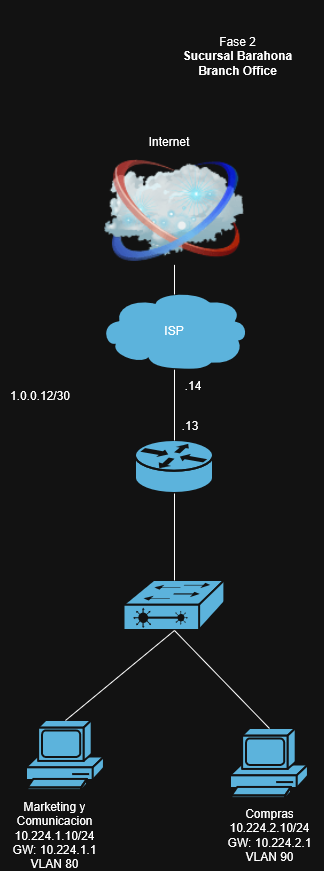

The diagram above was exported from draw.io. Its source (the exported page's mxGraphModel, read from the mxfile embedded in the PNG):
<mxGraphModel dx="1774" dy="1070" grid="1" gridSize="10" guides="1" tooltips="1" connect="1" arrows="1" fold="1" page="1" pageScale="1" pageWidth="827" pageHeight="1169" math="0" shadow="0">
  <root>
    <mxCell id="0" />
    <mxCell id="1" parent="0" />
    <mxCell id="tdBLcmXKPOhkgOcxsTdq-1" parent="1" style="text;html=1;whiteSpace=wrap;strokeColor=none;fillColor=none;align=center;verticalAlign=middle;rounded=0;rotation=0;" value="&lt;div&gt;Fase 2&lt;/div&gt;&lt;div&gt;&lt;b&gt;Sucursal Barahona&lt;/b&gt;&lt;/div&gt;&lt;div&gt;&lt;b&gt;Branch Office&lt;/b&gt;&lt;/div&gt;&lt;div&gt;&lt;br&gt;&lt;/div&gt;" vertex="1">
      <mxGeometry height="125.86" width="155" x="320" y="30" as="geometry" />
    </mxCell>
    <mxCell id="gaui8mb4YbcGgVfYoSp7-1" parent="1" style="strokeColor=#ffffff;sketch=0;html=1;pointerEvents=1;dashed=0;fillColor=#036897;strokeWidth=2;verticalLabelPosition=bottom;verticalAlign=top;align=center;outlineConnect=0;shape=mxgraph.cisco.storage.cloud;" value="&lt;div&gt;&lt;/div&gt;" vertex="1">
      <mxGeometry height="80" width="150" x="259" y="320" as="geometry" />
    </mxCell>
    <mxCell id="gaui8mb4YbcGgVfYoSp7-2" parent="1" style="image;html=1;image=img/lib/clip_art/networking/Cloud_128x128.png" value="" vertex="1">
      <mxGeometry height="107" width="140" x="264" y="187.36" as="geometry" />
    </mxCell>
    <mxCell id="gaui8mb4YbcGgVfYoSp7-3" edge="1" parent="1" source="gaui8mb4YbcGgVfYoSp7-1" style="endArrow=none;html=1;rounded=0;exitX=0.5;exitY=0.05;exitDx=0;exitDy=0;exitPerimeter=0;entryX=0.5;entryY=1;entryDx=0;entryDy=0;" target="gaui8mb4YbcGgVfYoSp7-2" value="">
      <mxGeometry height="50" relative="1" width="50" as="geometry">
        <mxPoint x="494" y="850.86" as="sourcePoint" />
        <mxPoint x="349" y="665.86" as="targetPoint" />
      </mxGeometry>
    </mxCell>
    <mxCell id="gaui8mb4YbcGgVfYoSp7-6" parent="1" style="text;html=1;whiteSpace=wrap;strokeColor=none;fillColor=none;align=center;verticalAlign=middle;rounded=0;" value="ISP" vertex="1">
      <mxGeometry height="30" width="60" x="304" y="345" as="geometry" />
    </mxCell>
    <mxCell id="gaui8mb4YbcGgVfYoSp7-7" parent="1" style="text;html=1;whiteSpace=wrap;strokeColor=none;fillColor=none;align=center;verticalAlign=middle;rounded=0;" value="Internet" vertex="1">
      <mxGeometry height="30" width="60" x="299" y="155.86" as="geometry" />
    </mxCell>
    <mxCell id="A79G6WKkIXD103EJdUhK-1" parent="1" style="strokeColor=#ffffff;sketch=0;html=1;pointerEvents=1;dashed=0;fillColor=#036897;strokeWidth=2;verticalLabelPosition=bottom;verticalAlign=top;align=center;outlineConnect=0;shape=mxgraph.cisco.routers.router;" value="" vertex="1">
      <mxGeometry height="53" width="78" x="295" y="470" as="geometry" />
    </mxCell>
    <mxCell id="A79G6WKkIXD103EJdUhK-3" parent="1" style="strokeColor=#ffffff;sketch=0;html=1;pointerEvents=1;dashed=0;fillColor=#036897;strokeWidth=2;verticalLabelPosition=bottom;verticalAlign=top;align=center;outlineConnect=0;shape=mxgraph.cisco.switches.layer_2_remote_switch;" value="" vertex="1">
      <mxGeometry height="50" width="101" x="283.5" y="610" as="geometry" />
    </mxCell>
    <mxCell id="A79G6WKkIXD103EJdUhK-4" parent="1" style="sketch=0;html=1;pointerEvents=1;dashed=0;fillColor=#036897;strokeColor=#ffffff;strokeWidth=2;verticalLabelPosition=bottom;verticalAlign=top;align=center;outlineConnect=0;shape=mxgraph.cisco.computers_and_peripherals.pc;" value="" vertex="1">
      <mxGeometry height="70" width="78" x="186" y="750" as="geometry" />
    </mxCell>
    <mxCell id="A79G6WKkIXD103EJdUhK-8" edge="1" parent="1" source="A79G6WKkIXD103EJdUhK-1" style="endArrow=none;html=1;rounded=0;exitX=0.5;exitY=0;exitDx=0;exitDy=0;exitPerimeter=0;entryX=0.5;entryY=0.99;entryDx=0;entryDy=0;entryPerimeter=0;" target="gaui8mb4YbcGgVfYoSp7-1" value="">
      <mxGeometry height="50" relative="1" width="50" as="geometry">
        <mxPoint x="350" y="480" as="sourcePoint" />
        <mxPoint x="350" y="450" as="targetPoint" />
      </mxGeometry>
    </mxCell>
    <mxCell id="A79G6WKkIXD103EJdUhK-9" parent="1" style="sketch=0;html=1;pointerEvents=1;dashed=0;fillColor=#036897;strokeColor=#ffffff;strokeWidth=2;verticalLabelPosition=bottom;verticalAlign=top;align=center;outlineConnect=0;shape=mxgraph.cisco.computers_and_peripherals.pc;" value="" vertex="1">
      <mxGeometry height="70" width="78" x="390" y="758" as="geometry" />
    </mxCell>
    <mxCell id="A79G6WKkIXD103EJdUhK-10" edge="1" parent="1" source="A79G6WKkIXD103EJdUhK-3" style="endArrow=none;html=1;rounded=0;exitX=0.5;exitY=0;exitDx=0;exitDy=0;exitPerimeter=0;entryX=0.5;entryY=1;entryDx=0;entryDy=0;entryPerimeter=0;" target="A79G6WKkIXD103EJdUhK-1" value="">
      <mxGeometry height="50" relative="1" width="50" as="geometry">
        <mxPoint x="492" y="571" as="sourcePoint" />
        <mxPoint x="490" y="500" as="targetPoint" />
      </mxGeometry>
    </mxCell>
    <mxCell id="A79G6WKkIXD103EJdUhK-11" edge="1" parent="1" source="A79G6WKkIXD103EJdUhK-4" style="endArrow=none;html=1;rounded=0;exitX=0.5;exitY=0;exitDx=0;exitDy=0;exitPerimeter=0;entryX=0.5;entryY=1;entryDx=0;entryDy=0;entryPerimeter=0;" target="A79G6WKkIXD103EJdUhK-3" value="">
      <mxGeometry height="50" relative="1" width="50" as="geometry">
        <mxPoint x="330" y="927" as="sourcePoint" />
        <mxPoint x="330" y="840" as="targetPoint" />
      </mxGeometry>
    </mxCell>
    <mxCell id="A79G6WKkIXD103EJdUhK-12" edge="1" parent="1" source="A79G6WKkIXD103EJdUhK-9" style="endArrow=none;html=1;rounded=0;exitX=0.5;exitY=0;exitDx=0;exitDy=0;exitPerimeter=0;entryX=0.5;entryY=1;entryDx=0;entryDy=0;entryPerimeter=0;" target="A79G6WKkIXD103EJdUhK-3" value="">
      <mxGeometry height="50" relative="1" width="50" as="geometry">
        <mxPoint x="330" y="867" as="sourcePoint" />
        <mxPoint x="330" y="780" as="targetPoint" />
      </mxGeometry>
    </mxCell>
    <mxCell id="gh_XlmllWdJ4iKFSbhwj-1" parent="1" style="text;html=1;whiteSpace=wrap;strokeColor=none;fillColor=none;align=center;verticalAlign=middle;rounded=0;rotation=0;" value="1.0.0.12/30" vertex="1">
      <mxGeometry height="30" width="60" x="169.99980515339468" y="409.9998051533947" as="geometry" />
    </mxCell>
    <mxCell id="gh_XlmllWdJ4iKFSbhwj-2" parent="1" style="text;html=1;whiteSpace=wrap;strokeColor=none;fillColor=none;align=center;verticalAlign=middle;rounded=0;rotation=0;" value=".13" vertex="1">
      <mxGeometry height="30" width="40" x="330" y="440" as="geometry" />
    </mxCell>
    <mxCell id="gh_XlmllWdJ4iKFSbhwj-3" parent="1" style="text;html=1;whiteSpace=wrap;strokeColor=none;fillColor=none;align=center;verticalAlign=middle;rounded=0;rotation=0;" value=".14" vertex="1">
      <mxGeometry height="30" width="40" x="333" y="400" as="geometry" />
    </mxCell>
    <mxCell id="EgqH5FZt6O2OqV4N0nuZ-1" parent="1" style="text;html=1;whiteSpace=wrap;strokeColor=none;fillColor=none;align=center;verticalAlign=middle;rounded=0;" value="&lt;div&gt;Marketing y Comunicacion&lt;/div&gt;&lt;div&gt;10.224.1.10/24&lt;/div&gt;&lt;div&gt;GW: 10.224.1.1&lt;/div&gt;&lt;div&gt;VLAN 80&lt;/div&gt;" vertex="1">
      <mxGeometry height="30" width="109" x="160" y="850" as="geometry" />
    </mxCell>
    <mxCell id="EgqH5FZt6O2OqV4N0nuZ-2" parent="1" style="text;html=1;whiteSpace=wrap;strokeColor=none;fillColor=none;align=center;verticalAlign=middle;rounded=0;" value="&lt;div&gt;Compras&lt;/div&gt;&lt;div&gt;10.224.2.10/24&lt;/div&gt;&lt;div&gt;GW: 10.224.2.1&lt;/div&gt;&lt;div&gt;VLAN 90&lt;/div&gt;" vertex="1">
      <mxGeometry height="30" width="109" x="374.5" y="850" as="geometry" />
    </mxCell>
  </root>
</mxGraphModel>